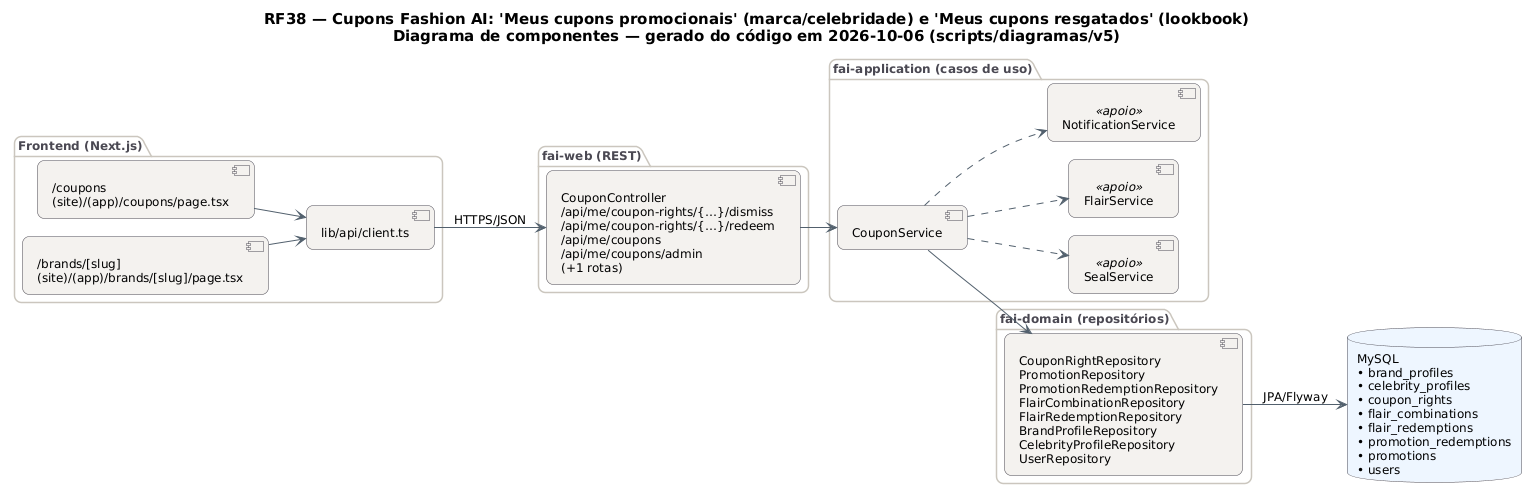

The diagram above was rendered by PlantUML. Its source (embedded in the PNG):
@startuml RF38_Componentes
!pragma layout smetana
skinparam backgroundColor #FFFFFF
skinparam shadowing false
skinparam defaultFontName "DejaVu Sans"
skinparam defaultFontSize 12
skinparam titleFontSize 15
skinparam roundcorner 14
skinparam ArrowColor #52606D
skinparam note {
  BackgroundColor #FFFDEB
  BorderColor #D8CE78
  FontColor #554F24
}
skinparam component {
  BackgroundColor #F4F2EF
  BorderColor #4A4852
}
skinparam package {
  BorderColor #CBC6BE
  FontColor #4A4852
}
skinparam database {
  BackgroundColor #EEF6FF
  BorderColor #4A4852
}
skinparam cloud {
  BackgroundColor #F0FBF6
  BorderColor #4A4852
}
left to right direction
title RF38 — Cupons Fashion AI: 'Meus cupons promocionais' (marca/celebridade) e 'Meus cupons resgatados' (lookbook)\nDiagrama de componentes — gerado do código em 2026-10-06 (scripts/diagramas/v5)

package "Frontend (Next.js)" {
  component "/coupons\n(site)/(app)/coupons/page.tsx" as FE0
  component "/brands/[slug]\n(site)/(app)/brands/[slug]/page.tsx" as FE1
  component "lib/api/client.ts" as APIC
}
package "fai-web (REST)" {
  component "CouponController\n/api/me/coupon-rights/{…}/dismiss\n/api/me/coupon-rights/{…}/redeem\n/api/me/coupons\n/api/me/coupons/admin\n(+1 rotas)" as CouponController
}
package "fai-application (casos de uso)" {
  component "CouponService" as CouponService
  component "SealService" as SealService <<apoio>>
  component "FlairService" as FlairService <<apoio>>
  component "NotificationService" as NotificationService <<apoio>>
}
package "fai-domain (repositórios)" {
  component "CouponRightRepository\nPromotionRepository\nPromotionRedemptionRepository\nFlairCombinationRepository\nFlairRedemptionRepository\nBrandProfileRepository\nCelebrityProfileRepository\nUserRepository" as REPO_MySQL
}
database "MySQL\n• brand_profiles\n• celebrity_profiles\n• coupon_rights\n• flair_combinations\n• flair_redemptions\n• promotion_redemptions\n• promotions\n• users" as DB_MySQL
APIC --> CouponController : HTTPS/JSON
CouponController --> CouponService
CouponService --> REPO_MySQL
CouponService ..> FlairService
CouponService ..> NotificationService
CouponService ..> SealService
FE0 --> APIC
FE1 --> APIC
REPO_MySQL --> DB_MySQL : JPA/Flyway
@enduml